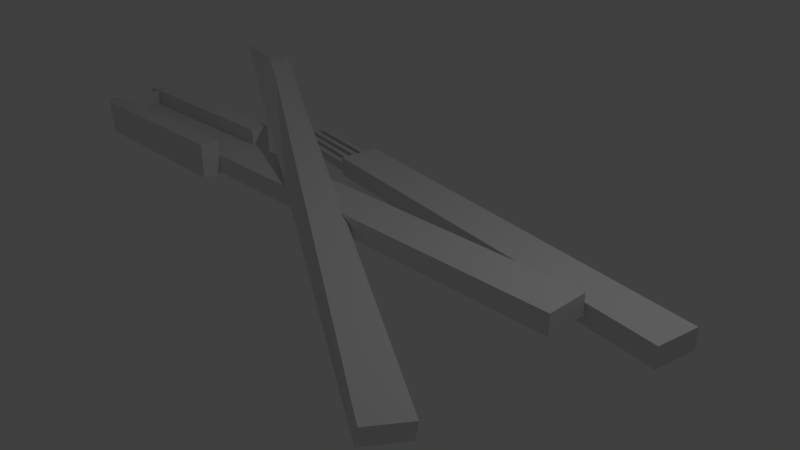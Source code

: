 # Source: silverware.blend  (saved by Blender 2.73.0; exported with 4.5.12 LTS)
import bpy
from mathutils import Matrix  # noqa: F401  (used for matrix-valued properties, if any)

bpy.ops.wm.read_factory_settings(use_empty=True)
scene = bpy.context.scene
scene.name = 'Scene'

# ---- collections
col_collection_1 = bpy.data.collections.new('Collection 1'); scene.collection.children.link(col_collection_1)

# ---- materials (node trees are filled in below, after node groups)
mat_material = bpy.data.materials.new('Material')
mat_material.alpha_threshold = 0.0
mat_material.use_transparent_shadow = False
mat_material.roughness = 0.5
mat_material.line_color = (0.0, 0.0, 0.0, 1.0)

# ---- material node trees

# ---- world
world_world = bpy.data.worlds.new('World'); scene.world = world_world
world_world.color = (0.05088, 0.05088, 0.05088)
world_world.use_sun_shadow = False
world_world.sun_shadow_jitter_overblur = 0.0
world_world.cycles.sampling_method = 'MANUAL'
world_world.cycles.sample_map_resolution = 256

# ---- cameras
cam_camera = bpy.data.cameras.new('Camera')
cam_camera.clip_end = 100.0
cam_camera.lens = 35.0
cam_camera.sensor_width = 32.0
cam_camera.sensor_height = 18.0
cam_camera.ortho_scale = 7.314
cam_camera.dof.focus_distance = 0.0
cam_camera.dof.aperture_fstop = 128.0

# ---- lights
light_lamp = bpy.data.lights.new('Lamp', 'POINT')
light_lamp.transmission_factor = 0.0
light_lamp.cutoff_distance = 30.0
light_lamp.energy = 100.0
light_lamp.shadow_buffer_clip_start = 1.001
light_lamp.shadow_soft_size = 0.1
light_lamp.shadow_maximum_resolution = 0.006
light_lamp.use_absolute_resolution = True
light_lamp.cycles.use_multiple_importance_sampling = False

# ---- meshes
me_cube_002 = bpy.data.meshes.new('Cube.002')
me_cube_002.from_pydata([(1.0, 1.0, -1.0), (1.0, -1.0, -1.0), (-1.0, -1.0, -1.0), (-1.0, 1.0, -1.0), (1.0, 1.0, 1.0), (1.0, -1.0, 1.0), (-1.0, -1.0, 1.0), (-1.0, 1.0, 1.0), (-1.0, 2.98e-07, -1.0), (-1.0, -1.0, 0.0), (-1.0, 1.0, 0.0), (-1.0, 1.788e-07, 1.0), (-1.0, 2.384e-07, 0.0), (-1.0, 0.5, -1.0), (-1.0, -1.0, 0.5), (-1.0, 1.0, 0.5), (-1.0, 0.5, 1.0), (-1.0, -0.5, -1.0), (-1.0, -1.0, -0.5), (-1.0, 1.0, -0.5), (-1.0, -0.5, 1.0), (-1.0, 0.5, 0.0), (-1.0, -0.5, 0.0), (-1.0, -1.0, -0.25), (-1.0, 2.086e-07, 0.5), (-1.0, -0.5, 0.5), (-1.0, -0.25, -1.0), (-1.0, 0.75, -1.0), (-1.0, 0.5, 0.5), (-1.0, -1.0, -1.0), (-1.0, 1.0, -1.0), (-1.0, 2.98e-07, -1.0), (-1.0, -1.0, 0.0), (-1.0, 1.0, 0.0), (-1.0, 2.384e-07, 0.0), (-1.0, 0.5, -1.0), (-1.0, -0.5, -1.0), (-1.0, -1.0, -0.5), (-1.0, 1.0, -0.5), (-1.0, 0.5, 0.0), (-1.0, -0.5, 0.0), (-1.0, 2.682e-07, -0.5), (-1.0, -0.5, -0.5), (-1.0, 0.5, -0.5), (-1.0, 1.0, -0.25), (-1.0, 0.75, 0.0), (-1.0, -0.25, 0.0), (-1.0, 2.831e-07, -0.75), (-1.0, 0.25, -1.0), (-1.0, -0.75, -1.0), (-1.0, -1.0, -0.75), (-1.0, 1.0, -0.75), (-1.0, 0.25, 0.0), (-1.0, -0.75, 0.0), (-1.0, 2.533e-07, -0.25), (-1.0, -0.25, -0.5), (-1.0, -0.75, -0.5), (-1.0, -0.5, -0.75), (-1.0, -0.5, -0.25), (-1.0, 0.75, -0.5), (-1.0, 0.25, -0.5), (-1.0, 0.5, -0.75), (-1.0, 0.5, -0.25), (-1.0, 0.25, -0.25), (-1.0, 0.25, -0.75), (-1.0, 0.75, -0.75), (-1.0, -0.75, -0.25), (-1.0, -0.75, -0.75), (-1.0, -0.25, -0.75), (-1.0, -0.25, -0.25), (-1.0, 0.75, -0.25), (-1.518, -0.25, -1.0), (-1.518, 0.75, -1.0), (-1.518, 1.0, -1.0), (-1.518, 1.413e-05, -1.0), (-1.518, 1.0, -3.033e-05), (-1.518, 1.407e-05, -3.033e-05), (-1.518, 0.5, -1.0), (-1.518, -0.5, -1.0), (-1.518, 1.0, -0.5), (-1.518, 0.5, -3.033e-05), (-1.518, -0.5, -3.033e-05), (-1.518, 1.41e-05, -0.5), (-1.518, -0.5, -0.5), (-1.518, 0.5, -0.5), (-1.518, 1.0, -0.25), (-1.518, 0.75, -3.033e-05), (-1.518, -0.25, -3.033e-05), (-1.518, 1.411e-05, -0.75), (-1.518, 0.25, -1.0), (-1.518, -0.75, -1.0), (-1.518, 1.0, -0.75), (-1.518, 0.25, -3.033e-05), (-1.518, -0.75, -3.033e-05), (-1.518, 1.408e-05, -0.25), (-1.518, -0.25, -0.5), (-1.518, -0.75, -0.5), (-1.518, -0.5, -0.75), (-1.518, -0.5, -0.25), (-1.518, 0.75, -0.5), (-1.518, 0.25, -0.5), (-1.518, 0.5, -0.75), (-1.518, 0.5, -0.25), (-1.518, 0.25, -0.25), (-1.518, 0.25, -0.75), (-1.518, 0.75, -0.75), (-1.518, -0.75, -0.25), (-1.518, -0.75, -0.75), (-1.518, -0.25, -0.75), (-1.518, -0.25, -0.25), (-1.518, 0.75, -0.25)], [], [(0, 1, 2, 17, 8, 13, 3), (4, 7, 16, 11, 20, 6, 5), (0, 4, 5, 1), (1, 5, 6, 14, 9, 18, 2), (4, 0, 3, 19, 10, 15, 7), (21, 10, 33, 45, 39), (22, 12, 34, 46, 40), (22, 25, 24, 12), (9, 14, 25, 22), (13, 8, 31, 48, 35), (17, 2, 29, 49, 36), (2, 18, 37, 50, 29), (19, 3, 30, 51, 38), (12, 21, 39, 52, 34), (9, 22, 40, 53, 32), (21, 28, 15, 10), (12, 24, 28, 21), (16, 7, 15, 28, 24, 25, 14, 6, 20, 11), (38, 51, 91, 79), (66, 53, 93, 106), (43, 61, 101, 84), (33, 44, 85, 75), (34, 54, 94, 76), (61, 35, 77, 101), (41, 47, 88, 82), (54, 41, 82, 94), (10, 19, 38, 44, 33), (18, 9, 32, 23, 37), (8, 17, 36, 26, 31), (3, 13, 35, 27, 30), (49, 67, 107, 90), (41, 54, 63, 60), (54, 34, 52, 63), (42, 57, 97, 83), (31, 47, 64, 48), (47, 41, 60, 64), (47, 31, 74, 88), (35, 61, 65, 27), (61, 43, 59, 65), (65, 59, 99, 105), (37, 23, 66, 56), (23, 32, 53, 66), (57, 36, 78, 97), (29, 50, 67, 49), (50, 37, 56, 67), (56, 66, 106, 96), (36, 57, 68, 26), (57, 42, 55, 68), (70, 45, 86, 110), (42, 58, 69, 55), (58, 40, 46, 69), (64, 60, 100, 104), (43, 62, 70, 59), (62, 39, 45, 70), (104, 100, 103, 92, 80, 102, 84, 101, 77, 89), (109, 87, 76, 94, 82, 88, 74, 71, 108, 95), (107, 96, 106, 93, 81, 98, 83, 97, 78, 90), (44, 38, 79, 85), (26, 68, 108, 71), (30, 27, 72, 73), (58, 42, 83, 98), (51, 30, 73, 91), (40, 58, 98, 81), (35, 48, 89, 77), (60, 63, 103, 100), (67, 56, 96, 107), (55, 69, 109, 95), (45, 33, 75, 86), (62, 43, 84, 102), (52, 39, 80, 92), (39, 62, 102, 80), (68, 55, 95, 108), (48, 64, 104, 89), (31, 26, 71, 74), (59, 70, 110, 99), (36, 49, 90, 78), (63, 52, 92, 103), (69, 46, 87, 109), (27, 65, 105, 72), (46, 34, 76, 87), (53, 40, 81, 93), (110, 86, 75, 85, 79, 91, 73, 72, 105, 99)])
me_cube_002.materials.append(mat_material)
me_cube_002.use_remesh_preserve_volume = False
me_cube_002.use_remesh_preserve_attributes = False
me_cube_002.use_mirror_vertex_groups = False
me_cube_002.update()
me_cube_001 = bpy.data.meshes.new('Cube.001')
me_cube_001.from_pydata([(1.0, 1.0, -1.0), (1.0, -1.0, -1.0), (-1.0, -1.0, -1.0), (-1.193, 1.008, -0.6298), (1.0, 1.0, 1.0), (1.0, -1.0, 1.0), (-1.346, -0.2664, 0.8503), (-1.397, 0.2711, 0.7308), (-1.943, -1.0, -1.0), (-1.751, 0.9881, -0.553), (-1.598, -0.2664, 0.8502), (-1.546, 0.2658, 0.7513)], [], [(0, 1, 2, 3), (4, 7, 6, 5), (0, 4, 5, 1), (1, 5, 6, 2), (6, 7, 11, 10), (4, 0, 3, 7), (8, 10, 11, 9), (7, 3, 9, 11), (2, 6, 10, 8), (3, 2, 8, 9)])
me_cube_001.materials.append(mat_material)
me_cube_001.use_remesh_preserve_volume = False
me_cube_001.use_remesh_preserve_attributes = False
me_cube_001.use_mirror_vertex_groups = False
me_cube_001.update()
me_cube = bpy.data.meshes.new('Cube')
me_cube.from_pydata([(1.0, 1.0, -1.0), (1.0, -1.0, -1.0), (-1.0, -1.0, -1.0), (-1.0, 1.0, -1.0), (1.0, 1.0, 1.0), (1.0, -1.0, 1.0), (-1.0, -1.0, 1.0), (-1.0, 1.0, 1.0), (-1.905, -1.0, -1.0), (-1.905, 1.0, -1.0), (-1.905, -1.0, 0.9999), (-1.905, 1.0, 0.9999), (-1.0, -1.954, -1.0), (-1.0, -1.954, 1.0), (-1.905, -1.954, -1.0), (-1.0, 1.913, -1.0), (-1.0, 1.913, 1.0), (-1.905, 1.913, -1.0), (-2.054, -0.6814, -0.4071), (-2.054, 0.6736, -0.4071), (-2.054, -1.328, -0.4071), (-2.054, -1.328, 0.948), (-2.054, 1.292, -0.4071), (-2.054, 1.292, 0.948), (-1.0, -1.0, 2.597), (-1.0, 1.0, 2.597), (-1.905, -1.0, 2.597), (-1.905, 1.0, 2.597), (-1.0, -1.954, 2.597), (-1.905, -1.954, 2.597), (-1.0, 1.913, 2.597), (-1.905, 1.913, 2.597), (-2.054, -1.328, 2.03), (-2.054, 1.292, 2.03)], [], [(0, 1, 2, 3), (4, 7, 6, 5), (0, 4, 5, 1), (1, 5, 6, 2), (6, 7, 11, 10), (4, 0, 3, 7), (3, 9, 17, 15), (8, 2, 12, 14), (3, 2, 8, 9), (17, 9, 19, 22), (16, 30, 25, 7, 3, 15), (8, 14, 20, 18), (17, 22, 23, 33, 31, 30, 16, 15), (9, 8, 18, 19), (24, 26, 29, 28), (27, 25, 30, 31), (2, 6, 24, 28, 13, 12), (27, 31, 33, 23, 22, 19, 18, 20, 21, 32, 29, 26), (11, 7, 25, 27), (6, 10, 26, 24), (10, 11, 27, 26), (12, 13, 28, 29, 32, 21, 20, 14)])
_uv = me_cube.uv_layers.new(name='UVMap')
_uv.uv.foreach_set('vector', [0.0, 0.0, 1.0, 0.0, 1.0, 1.0, 0.0, 1.0, 0.4894, 0.5318, 0.4894, 0.1657, 0.8148, 0.1657, 0.8148, 0.5318, 0.0, 0.0, 1.0, 0.0, 1.0, 1.0, 0.0, 1.0, 0.4894, 0.8978, 0.4894, 0.5318, 0.8108, 0.5318, 0.8108, 0.8978, 0.8148, 0.1657, 0.4894, 0.1657, 0.4894, 0.0, 0.8148, 6.546e-08, 0.0, 0.0, 1.0, 0.0, 1.0, 1.0, 0.0, 1.0, 0.0, 0.0, 1.0, 0.0, 1.0, 1.0, 0.0, 1.0, 0.0, 0.0, 1.0, 0.0, 1.0, 1.0, 0.0, 1.0, 0.0, 0.0, 1.0, 0.0, 1.0, 1.0, 0.0, 1.0, 0.0, 0.0, 1.0, 0.0, 1.0, 1.0, 0.0, 1.0, 0.5, 1.0, 0.933, 0.75, 0.933, 0.25, 0.5, 0.0, 0.06699, 0.25, 0.06699, 0.75, 0.0, 0.0, 1.0, 0.0, 1.0, 1.0, 0.0, 1.0, 0.5, 1.0, 0.8536, 0.8536, 1.0, 0.5, 0.8536, 0.1464, 0.5, 0.0, 0.1464, 0.1464, 0.0, 0.5, 0.1464, 0.8536, 0.0, 0.0, 1.0, 0.0, 1.0, 1.0, 0.0, 1.0, 0.2929, 0.8822, 0.1455, 0.8822, 0.1455, 0.7077, 0.2929, 0.7077, 0.2929, 0.7077, 0.4402, 0.7077, 0.4402, 0.8748, 0.2929, 0.8748, 0.5, 1.0, 0.933, 0.75, 0.933, 0.25, 0.5, 0.0, 0.06699, 0.25, 0.06699, 0.75, 0.4894, 0.5406, 0.4894, 0.7077, 0.3959, 0.5941, 0.2201, 0.5941, 6.789e-08, 0.5941, 0.0, 0.4809, 5.819e-08, 0.2328, 1.261e-07, 0.1146, 0.2201, 0.1146, 0.3959, 0.1146, 0.4894, 0.0, 0.4894, 0.1745, 0.1455, 1.0, 3.879e-08, 1.0, 0.0, 0.7077, 0.1455, 0.7077, 0.0, 0.0, 1.0, 0.0, 1.0, 1.0, 0.0, 1.0, 0.0, 0.0, 1.0, 0.0, 1.0, 1.0, 0.0, 1.0, 0.8148, 0.6584, 0.8148, 0.2923, 0.8148, 0.0, 0.9603, 1.021e-05, 1.0, 0.1038, 1.0, 0.3018, 1.0, 0.5498, 0.9603, 0.6584])
me_cube.materials.append(mat_material)
me_cube.use_remesh_preserve_volume = False
me_cube.use_remesh_preserve_attributes = False
me_cube.use_mirror_vertex_groups = False
me_cube.update()

# ---- objects
ob_cube_002 = bpy.data.objects.new('Cube.002', me_cube_002)
ob_cube_001 = bpy.data.objects.new('Cube.001', me_cube_001)
ob_cube = bpy.data.objects.new('Cube', me_cube)
ob_lamp = bpy.data.objects.new('Lamp', light_lamp)
ob_camera = bpy.data.objects.new('Camera', cam_camera)

# ---- transforms, parenting, visibility, modifiers, constraints
ob_cube_002.location = (1.046, 0.9679, 0.2964)
ob_cube_002.rotation_euler = (0.0, -0.0, -0.16)
ob_cube_002.scale = (3.026, 0.2992, 0.1408)
ob_cube_002.lock_rotations_4d = False
ob_cube_002.empty_display_type = 'ARROWS'
ob_cube_002.lineart.crease_threshold = 0.0
ob_cube_001.location = (0.01228, -0.737, 0.4547)
ob_cube_001.rotation_euler = (-0.1012, 0.1849, -0.5046)
ob_cube_001.scale = (3.026, 0.2992, 0.1408)
ob_cube_001.lock_rotations_4d = False
ob_cube_001.empty_display_type = 'ARROWS'
ob_cube_001.lineart.crease_threshold = 0.0
ob_cube.location = (0.0, 0.0, 0.4547)
ob_cube.scale = (3.026, 0.2992, 0.1408)
ob_cube.lock_rotations_4d = False
ob_cube.empty_display_type = 'ARROWS'
ob_cube.lineart.crease_threshold = 0.0
ob_lamp.location = (4.076, 1.005, 5.904)
ob_lamp.rotation_euler = (0.6503, 0.05522, 1.866)
ob_lamp.lock_rotations_4d = False
ob_lamp.empty_display_type = 'ARROWS'
ob_lamp.color = (0.0, 0.0, 0.0, 0.0)
ob_lamp.lineart.crease_threshold = 0.0
ob_camera.location = (7.481, -6.508, 5.344)
ob_camera.rotation_euler = (1.109, 0.01082, 0.8149)
ob_camera.lock_rotations_4d = False
ob_camera.empty_display_type = 'ARROWS'
ob_camera.color = (0.0, 0.0, 0.0, 0.0)
ob_camera.display_type = 'WIRE'
ob_camera.lineart.crease_threshold = 0.0

# ---- collection membership
col_collection_1.objects.link(ob_cube_002)
col_collection_1.objects.link(ob_cube_001)
col_collection_1.objects.link(ob_cube)
col_collection_1.objects.link(ob_lamp)
col_collection_1.objects.link(ob_camera)

# ---- scene / render settings (as saved in the file)
scene.camera = ob_camera
scene.frame_start = 1; scene.frame_end = 250; scene.frame_set(1)
scene.render.engine = 'BLENDER_EEVEE_NEXT'
scene.render.resolution_percentage = 50
scene.render.dither_intensity = 0.0
scene.cycles.use_denoising = False
scene.cycles.samples = 10
scene.cycles.sampling_pattern = 'TABULATED_SOBOL'
scene.cycles.light_sampling_threshold = 0.0
scene.cycles.use_adaptive_sampling = False
scene.cycles.use_light_tree = False
scene.cycles.blur_glossy = 0.0
scene.cycles.pixel_filter_type = 'GAUSSIAN'
scene.cycles.sample_clamp_indirect = 0.0
scene.view_settings.view_transform = 'Standard'
bpy.context.view_layer.update()
